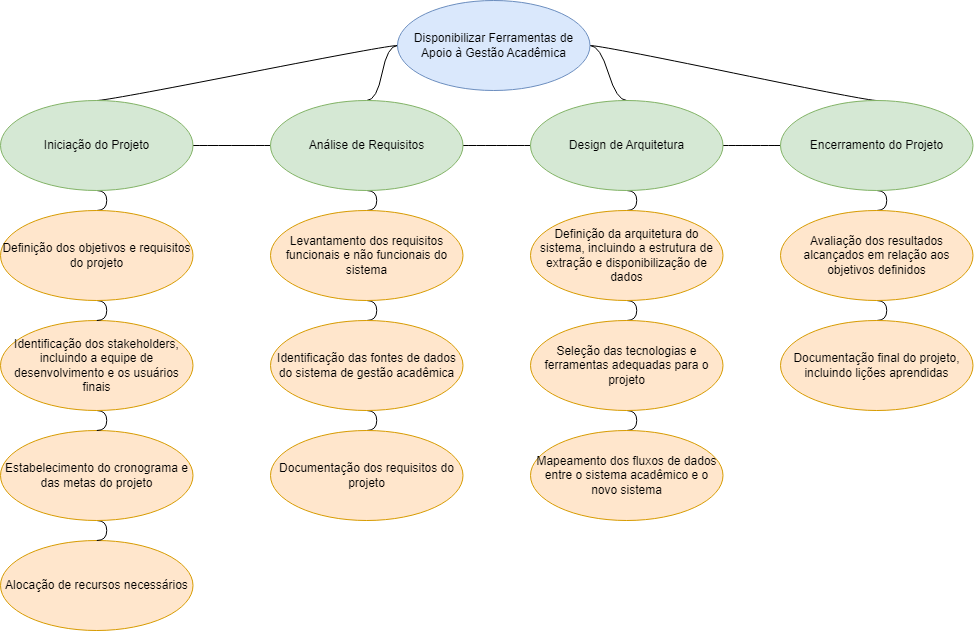

The diagram above was exported from draw.io. Its source (the exported page's mxGraphModel, read from the mxfile embedded in the PNG):
<mxGraphModel dx="1050" dy="534" grid="1" gridSize="10" guides="1" tooltips="1" connect="1" arrows="1" fold="1" page="1" pageScale="1" pageWidth="827" pageHeight="1169" math="0" shadow="0">
  <root>
    <mxCell id="0" />
    <mxCell id="1" parent="0" />
    <mxCell id="YPnokGibhdFop9Fr9tzB-22" style="edgeStyle=entityRelationEdgeStyle;rounded=0;orthogonalLoop=1;jettySize=auto;html=1;startArrow=none;endArrow=none;segment=10;curved=1;sourcePerimeterSpacing=0;targetPerimeterSpacing=0;entryX=0.5;entryY=0;entryDx=0;entryDy=0;" parent="1" source="YPnokGibhdFop9Fr9tzB-4" target="YPnokGibhdFop9Fr9tzB-5" edge="1">
      <mxGeometry relative="1" as="geometry" />
    </mxCell>
    <mxCell id="YPnokGibhdFop9Fr9tzB-23" style="edgeStyle=entityRelationEdgeStyle;rounded=0;orthogonalLoop=1;jettySize=auto;html=1;startArrow=none;endArrow=none;segment=10;curved=1;sourcePerimeterSpacing=0;targetPerimeterSpacing=0;entryX=0.5;entryY=0;entryDx=0;entryDy=0;" parent="1" source="YPnokGibhdFop9Fr9tzB-4" target="YPnokGibhdFop9Fr9tzB-8" edge="1">
      <mxGeometry relative="1" as="geometry" />
    </mxCell>
    <mxCell id="YPnokGibhdFop9Fr9tzB-24" style="edgeStyle=entityRelationEdgeStyle;rounded=0;orthogonalLoop=1;jettySize=auto;html=1;startArrow=none;endArrow=none;segment=10;curved=1;sourcePerimeterSpacing=0;targetPerimeterSpacing=0;entryX=0.5;entryY=0;entryDx=0;entryDy=0;exitX=0;exitY=0.5;exitDx=0;exitDy=0;" parent="1" source="YPnokGibhdFop9Fr9tzB-4" target="YPnokGibhdFop9Fr9tzB-6" edge="1">
      <mxGeometry relative="1" as="geometry" />
    </mxCell>
    <mxCell id="YPnokGibhdFop9Fr9tzB-25" style="edgeStyle=entityRelationEdgeStyle;rounded=0;orthogonalLoop=1;jettySize=auto;html=1;startArrow=none;endArrow=none;segment=10;curved=1;sourcePerimeterSpacing=0;targetPerimeterSpacing=0;entryX=0.5;entryY=0;entryDx=0;entryDy=0;" parent="1" source="YPnokGibhdFop9Fr9tzB-4" target="YPnokGibhdFop9Fr9tzB-7" edge="1">
      <mxGeometry relative="1" as="geometry" />
    </mxCell>
    <mxCell id="YPnokGibhdFop9Fr9tzB-4" value="Disponibilizar Ferramentas de Apoio à Gestão Acadêmica" style="ellipse;whiteSpace=wrap;html=1;align=center;newEdgeStyle={&quot;edgeStyle&quot;:&quot;entityRelationEdgeStyle&quot;,&quot;startArrow&quot;:&quot;none&quot;,&quot;endArrow&quot;:&quot;none&quot;,&quot;segment&quot;:10,&quot;curved&quot;:1,&quot;sourcePerimeterSpacing&quot;:0,&quot;targetPerimeterSpacing&quot;:0};treeFolding=1;treeMoving=1;fillColor=#dae8fc;strokeColor=#6c8ebf;" parent="1" vertex="1" collapsed="1">
      <mxGeometry x="527" y="90" width="192.5" height="90" as="geometry" />
    </mxCell>
    <mxCell id="YPnokGibhdFop9Fr9tzB-26" style="edgeStyle=entityRelationEdgeStyle;rounded=0;orthogonalLoop=1;jettySize=auto;html=1;startArrow=none;endArrow=none;segment=10;curved=1;sourcePerimeterSpacing=0;targetPerimeterSpacing=0;entryX=0.5;entryY=0;entryDx=0;entryDy=0;exitX=0.5;exitY=1;exitDx=0;exitDy=0;" parent="1" source="YPnokGibhdFop9Fr9tzB-5" target="YPnokGibhdFop9Fr9tzB-12" edge="1">
      <mxGeometry relative="1" as="geometry" />
    </mxCell>
    <mxCell id="nBnvHi-8BQMLehr1irsL-1" style="edgeStyle=entityRelationEdgeStyle;rounded=0;orthogonalLoop=1;jettySize=auto;html=1;startArrow=none;endArrow=none;segment=10;curved=1;sourcePerimeterSpacing=0;targetPerimeterSpacing=0;" parent="1" source="YPnokGibhdFop9Fr9tzB-5" target="YPnokGibhdFop9Fr9tzB-6" edge="1">
      <mxGeometry relative="1" as="geometry" />
    </mxCell>
    <mxCell id="YPnokGibhdFop9Fr9tzB-5" value="Iniciação do Projeto" style="ellipse;whiteSpace=wrap;html=1;align=center;newEdgeStyle={&quot;edgeStyle&quot;:&quot;entityRelationEdgeStyle&quot;,&quot;startArrow&quot;:&quot;none&quot;,&quot;endArrow&quot;:&quot;none&quot;,&quot;segment&quot;:10,&quot;curved&quot;:1,&quot;sourcePerimeterSpacing&quot;:0,&quot;targetPerimeterSpacing&quot;:0};treeFolding=1;treeMoving=1;fillColor=#d5e8d4;strokeColor=#82b366;" parent="1" vertex="1">
      <mxGeometry x="130" y="190" width="192.5" height="90" as="geometry" />
    </mxCell>
    <mxCell id="YPnokGibhdFop9Fr9tzB-30" style="edgeStyle=entityRelationEdgeStyle;rounded=0;orthogonalLoop=1;jettySize=auto;html=1;startArrow=none;endArrow=none;segment=10;curved=1;sourcePerimeterSpacing=0;targetPerimeterSpacing=0;entryX=0.5;entryY=0;entryDx=0;entryDy=0;exitX=0.5;exitY=1;exitDx=0;exitDy=0;" parent="1" source="YPnokGibhdFop9Fr9tzB-6" target="YPnokGibhdFop9Fr9tzB-14" edge="1">
      <mxGeometry relative="1" as="geometry" />
    </mxCell>
    <mxCell id="nBnvHi-8BQMLehr1irsL-2" style="edgeStyle=entityRelationEdgeStyle;rounded=0;orthogonalLoop=1;jettySize=auto;html=1;startArrow=none;endArrow=none;segment=10;curved=1;sourcePerimeterSpacing=0;targetPerimeterSpacing=0;entryX=0;entryY=0.5;entryDx=0;entryDy=0;" parent="1" source="YPnokGibhdFop9Fr9tzB-6" target="YPnokGibhdFop9Fr9tzB-7" edge="1">
      <mxGeometry relative="1" as="geometry" />
    </mxCell>
    <mxCell id="YPnokGibhdFop9Fr9tzB-6" value="Análise de Requisitos" style="ellipse;whiteSpace=wrap;html=1;align=center;newEdgeStyle={&quot;edgeStyle&quot;:&quot;entityRelationEdgeStyle&quot;,&quot;startArrow&quot;:&quot;none&quot;,&quot;endArrow&quot;:&quot;none&quot;,&quot;segment&quot;:10,&quot;curved&quot;:1,&quot;sourcePerimeterSpacing&quot;:0,&quot;targetPerimeterSpacing&quot;:0};treeFolding=1;treeMoving=1;fillColor=#d5e8d4;strokeColor=#82b366;" parent="1" vertex="1">
      <mxGeometry x="400" y="190" width="192.5" height="90" as="geometry" />
    </mxCell>
    <mxCell id="YPnokGibhdFop9Fr9tzB-42" style="edgeStyle=entityRelationEdgeStyle;rounded=0;orthogonalLoop=1;jettySize=auto;html=1;startArrow=none;endArrow=none;segment=10;curved=1;sourcePerimeterSpacing=0;targetPerimeterSpacing=0;entryX=0.5;entryY=0;entryDx=0;entryDy=0;exitX=0.5;exitY=1;exitDx=0;exitDy=0;" parent="1" source="YPnokGibhdFop9Fr9tzB-7" target="YPnokGibhdFop9Fr9tzB-17" edge="1">
      <mxGeometry relative="1" as="geometry" />
    </mxCell>
    <mxCell id="nBnvHi-8BQMLehr1irsL-3" style="edgeStyle=entityRelationEdgeStyle;rounded=0;orthogonalLoop=1;jettySize=auto;html=1;startArrow=none;endArrow=none;segment=10;curved=1;sourcePerimeterSpacing=0;targetPerimeterSpacing=0;" parent="1" source="YPnokGibhdFop9Fr9tzB-7" target="YPnokGibhdFop9Fr9tzB-8" edge="1">
      <mxGeometry relative="1" as="geometry" />
    </mxCell>
    <mxCell id="YPnokGibhdFop9Fr9tzB-7" value="Design de Arquitetura" style="ellipse;whiteSpace=wrap;html=1;align=center;newEdgeStyle={&quot;edgeStyle&quot;:&quot;entityRelationEdgeStyle&quot;,&quot;startArrow&quot;:&quot;none&quot;,&quot;endArrow&quot;:&quot;none&quot;,&quot;segment&quot;:10,&quot;curved&quot;:1,&quot;sourcePerimeterSpacing&quot;:0,&quot;targetPerimeterSpacing&quot;:0};treeFolding=1;treeMoving=1;fillColor=#d5e8d4;strokeColor=#82b366;" parent="1" vertex="1">
      <mxGeometry x="660" y="190" width="192.5" height="90" as="geometry" />
    </mxCell>
    <mxCell id="YPnokGibhdFop9Fr9tzB-36" style="edgeStyle=entityRelationEdgeStyle;rounded=0;orthogonalLoop=1;jettySize=auto;html=1;startArrow=none;endArrow=none;segment=10;curved=1;sourcePerimeterSpacing=0;targetPerimeterSpacing=0;entryX=0.5;entryY=0;entryDx=0;entryDy=0;exitX=0.5;exitY=1;exitDx=0;exitDy=0;" parent="1" source="YPnokGibhdFop9Fr9tzB-8" target="YPnokGibhdFop9Fr9tzB-20" edge="1">
      <mxGeometry relative="1" as="geometry" />
    </mxCell>
    <mxCell id="YPnokGibhdFop9Fr9tzB-8" value="Encerramento do Projeto" style="ellipse;whiteSpace=wrap;html=1;align=center;newEdgeStyle={&quot;edgeStyle&quot;:&quot;entityRelationEdgeStyle&quot;,&quot;startArrow&quot;:&quot;none&quot;,&quot;endArrow&quot;:&quot;none&quot;,&quot;segment&quot;:10,&quot;curved&quot;:1,&quot;sourcePerimeterSpacing&quot;:0,&quot;targetPerimeterSpacing&quot;:0};treeFolding=1;treeMoving=1;fillColor=#d5e8d4;strokeColor=#82b366;" parent="1" vertex="1">
      <mxGeometry x="910" y="190" width="192.5" height="90" as="geometry" />
    </mxCell>
    <mxCell id="YPnokGibhdFop9Fr9tzB-9" value="Alocação de recursos necessários" style="ellipse;whiteSpace=wrap;html=1;align=center;newEdgeStyle={&quot;edgeStyle&quot;:&quot;entityRelationEdgeStyle&quot;,&quot;startArrow&quot;:&quot;none&quot;,&quot;endArrow&quot;:&quot;none&quot;,&quot;segment&quot;:10,&quot;curved&quot;:1,&quot;sourcePerimeterSpacing&quot;:0,&quot;targetPerimeterSpacing&quot;:0};treeFolding=1;treeMoving=1;fillColor=#ffe6cc;strokeColor=#d79b00;" parent="1" vertex="1">
      <mxGeometry x="130" y="630" width="192.5" height="90" as="geometry" />
    </mxCell>
    <mxCell id="YPnokGibhdFop9Fr9tzB-41" style="edgeStyle=entityRelationEdgeStyle;rounded=0;orthogonalLoop=1;jettySize=auto;html=1;startArrow=none;endArrow=none;segment=10;curved=1;sourcePerimeterSpacing=0;targetPerimeterSpacing=0;entryX=0.5;entryY=0;entryDx=0;entryDy=0;exitX=0.5;exitY=1;exitDx=0;exitDy=0;" parent="1" source="YPnokGibhdFop9Fr9tzB-10" target="YPnokGibhdFop9Fr9tzB-9" edge="1">
      <mxGeometry relative="1" as="geometry" />
    </mxCell>
    <mxCell id="YPnokGibhdFop9Fr9tzB-10" value="Estabelecimento do cronograma e das metas do projeto" style="ellipse;whiteSpace=wrap;html=1;align=center;newEdgeStyle={&quot;edgeStyle&quot;:&quot;entityRelationEdgeStyle&quot;,&quot;startArrow&quot;:&quot;none&quot;,&quot;endArrow&quot;:&quot;none&quot;,&quot;segment&quot;:10,&quot;curved&quot;:1,&quot;sourcePerimeterSpacing&quot;:0,&quot;targetPerimeterSpacing&quot;:0};treeFolding=1;treeMoving=1;fillColor=#ffe6cc;strokeColor=#d79b00;" parent="1" vertex="1">
      <mxGeometry x="130" y="520" width="192.5" height="90" as="geometry" />
    </mxCell>
    <mxCell id="YPnokGibhdFop9Fr9tzB-40" style="edgeStyle=entityRelationEdgeStyle;rounded=0;orthogonalLoop=1;jettySize=auto;html=1;startArrow=none;endArrow=none;segment=10;curved=1;sourcePerimeterSpacing=0;targetPerimeterSpacing=0;entryX=0.5;entryY=0;entryDx=0;entryDy=0;exitX=0.5;exitY=1;exitDx=0;exitDy=0;" parent="1" source="YPnokGibhdFop9Fr9tzB-11" target="YPnokGibhdFop9Fr9tzB-10" edge="1">
      <mxGeometry relative="1" as="geometry" />
    </mxCell>
    <mxCell id="YPnokGibhdFop9Fr9tzB-11" value="Identificação dos stakeholders, incluindo a equipe de desenvolvimento e os usuários finais" style="ellipse;whiteSpace=wrap;html=1;align=center;newEdgeStyle={&quot;edgeStyle&quot;:&quot;entityRelationEdgeStyle&quot;,&quot;startArrow&quot;:&quot;none&quot;,&quot;endArrow&quot;:&quot;none&quot;,&quot;segment&quot;:10,&quot;curved&quot;:1,&quot;sourcePerimeterSpacing&quot;:0,&quot;targetPerimeterSpacing&quot;:0};treeFolding=1;treeMoving=1;fillColor=#ffe6cc;strokeColor=#d79b00;" parent="1" vertex="1">
      <mxGeometry x="130" y="410" width="192.5" height="90" as="geometry" />
    </mxCell>
    <mxCell id="YPnokGibhdFop9Fr9tzB-39" style="edgeStyle=entityRelationEdgeStyle;rounded=0;orthogonalLoop=1;jettySize=auto;html=1;startArrow=none;endArrow=none;segment=10;curved=1;sourcePerimeterSpacing=0;targetPerimeterSpacing=0;entryX=0.5;entryY=0;entryDx=0;entryDy=0;exitX=0.5;exitY=1;exitDx=0;exitDy=0;" parent="1" source="YPnokGibhdFop9Fr9tzB-12" target="YPnokGibhdFop9Fr9tzB-11" edge="1">
      <mxGeometry relative="1" as="geometry" />
    </mxCell>
    <mxCell id="YPnokGibhdFop9Fr9tzB-12" value="Definição dos objetivos e requisitos do projeto" style="ellipse;whiteSpace=wrap;html=1;align=center;newEdgeStyle={&quot;edgeStyle&quot;:&quot;entityRelationEdgeStyle&quot;,&quot;startArrow&quot;:&quot;none&quot;,&quot;endArrow&quot;:&quot;none&quot;,&quot;segment&quot;:10,&quot;curved&quot;:1,&quot;sourcePerimeterSpacing&quot;:0,&quot;targetPerimeterSpacing&quot;:0};treeFolding=1;treeMoving=1;fillColor=#ffe6cc;strokeColor=#d79b00;" parent="1" vertex="1">
      <mxGeometry x="130" y="300" width="192.5" height="90" as="geometry" />
    </mxCell>
    <mxCell id="YPnokGibhdFop9Fr9tzB-31" style="edgeStyle=entityRelationEdgeStyle;rounded=0;orthogonalLoop=1;jettySize=auto;html=1;startArrow=none;endArrow=none;segment=10;curved=1;sourcePerimeterSpacing=0;targetPerimeterSpacing=0;entryX=0.5;entryY=0;entryDx=0;entryDy=0;exitX=0.5;exitY=1;exitDx=0;exitDy=0;" parent="1" source="YPnokGibhdFop9Fr9tzB-14" target="YPnokGibhdFop9Fr9tzB-15" edge="1">
      <mxGeometry relative="1" as="geometry">
        <Array as="points">
          <mxPoint x="496" y="390" />
          <mxPoint x="500" y="390" />
        </Array>
      </mxGeometry>
    </mxCell>
    <mxCell id="YPnokGibhdFop9Fr9tzB-14" value="Levantamento dos requisitos funcionais e não funcionais do sistema" style="ellipse;whiteSpace=wrap;html=1;align=center;newEdgeStyle={&quot;edgeStyle&quot;:&quot;entityRelationEdgeStyle&quot;,&quot;startArrow&quot;:&quot;none&quot;,&quot;endArrow&quot;:&quot;none&quot;,&quot;segment&quot;:10,&quot;curved&quot;:1,&quot;sourcePerimeterSpacing&quot;:0,&quot;targetPerimeterSpacing&quot;:0};treeFolding=1;treeMoving=1;fillColor=#ffe6cc;strokeColor=#d79b00;" parent="1" vertex="1">
      <mxGeometry x="400" y="300" width="192.5" height="90" as="geometry" />
    </mxCell>
    <mxCell id="YPnokGibhdFop9Fr9tzB-32" style="edgeStyle=entityRelationEdgeStyle;rounded=0;orthogonalLoop=1;jettySize=auto;html=1;startArrow=none;endArrow=none;segment=10;curved=1;sourcePerimeterSpacing=0;targetPerimeterSpacing=0;entryX=0.5;entryY=0;entryDx=0;entryDy=0;exitX=0.5;exitY=1;exitDx=0;exitDy=0;" parent="1" source="YPnokGibhdFop9Fr9tzB-15" target="YPnokGibhdFop9Fr9tzB-16" edge="1">
      <mxGeometry relative="1" as="geometry" />
    </mxCell>
    <mxCell id="YPnokGibhdFop9Fr9tzB-15" value="Identificação das fontes de dados do sistema de gestão acadêmica" style="ellipse;whiteSpace=wrap;html=1;align=center;newEdgeStyle={&quot;edgeStyle&quot;:&quot;entityRelationEdgeStyle&quot;,&quot;startArrow&quot;:&quot;none&quot;,&quot;endArrow&quot;:&quot;none&quot;,&quot;segment&quot;:10,&quot;curved&quot;:1,&quot;sourcePerimeterSpacing&quot;:0,&quot;targetPerimeterSpacing&quot;:0};treeFolding=1;treeMoving=1;fillColor=#ffe6cc;strokeColor=#d79b00;" parent="1" vertex="1">
      <mxGeometry x="400" y="410" width="192.5" height="90" as="geometry" />
    </mxCell>
    <mxCell id="YPnokGibhdFop9Fr9tzB-16" value="Documentação dos requisitos do projeto" style="ellipse;whiteSpace=wrap;html=1;align=center;newEdgeStyle={&quot;edgeStyle&quot;:&quot;entityRelationEdgeStyle&quot;,&quot;startArrow&quot;:&quot;none&quot;,&quot;endArrow&quot;:&quot;none&quot;,&quot;segment&quot;:10,&quot;curved&quot;:1,&quot;sourcePerimeterSpacing&quot;:0,&quot;targetPerimeterSpacing&quot;:0};treeFolding=1;treeMoving=1;fillColor=#ffe6cc;strokeColor=#d79b00;" parent="1" vertex="1">
      <mxGeometry x="400" y="520" width="192.5" height="90" as="geometry" />
    </mxCell>
    <mxCell id="YPnokGibhdFop9Fr9tzB-43" style="edgeStyle=entityRelationEdgeStyle;rounded=0;orthogonalLoop=1;jettySize=auto;html=1;startArrow=none;endArrow=none;segment=10;curved=1;sourcePerimeterSpacing=0;targetPerimeterSpacing=0;entryX=0.5;entryY=0;entryDx=0;entryDy=0;exitX=0.5;exitY=1;exitDx=0;exitDy=0;" parent="1" source="YPnokGibhdFop9Fr9tzB-17" target="YPnokGibhdFop9Fr9tzB-18" edge="1">
      <mxGeometry relative="1" as="geometry" />
    </mxCell>
    <mxCell id="YPnokGibhdFop9Fr9tzB-17" value="Definição da arquitetura do sistema, incluindo a estrutura de extração e disponibilização de dados" style="ellipse;whiteSpace=wrap;html=1;align=center;newEdgeStyle={&quot;edgeStyle&quot;:&quot;entityRelationEdgeStyle&quot;,&quot;startArrow&quot;:&quot;none&quot;,&quot;endArrow&quot;:&quot;none&quot;,&quot;segment&quot;:10,&quot;curved&quot;:1,&quot;sourcePerimeterSpacing&quot;:0,&quot;targetPerimeterSpacing&quot;:0};treeFolding=1;treeMoving=1;fillColor=#ffe6cc;strokeColor=#d79b00;" parent="1" vertex="1">
      <mxGeometry x="660" y="300" width="192.5" height="90" as="geometry" />
    </mxCell>
    <mxCell id="YPnokGibhdFop9Fr9tzB-44" style="edgeStyle=entityRelationEdgeStyle;rounded=0;orthogonalLoop=1;jettySize=auto;html=1;startArrow=none;endArrow=none;segment=10;curved=1;sourcePerimeterSpacing=0;targetPerimeterSpacing=0;entryX=0.5;entryY=0;entryDx=0;entryDy=0;exitX=0.5;exitY=1;exitDx=0;exitDy=0;" parent="1" source="YPnokGibhdFop9Fr9tzB-18" target="YPnokGibhdFop9Fr9tzB-19" edge="1">
      <mxGeometry relative="1" as="geometry" />
    </mxCell>
    <mxCell id="YPnokGibhdFop9Fr9tzB-18" value="Seleção das tecnologias e ferramentas adequadas para o projeto" style="ellipse;whiteSpace=wrap;html=1;align=center;newEdgeStyle={&quot;edgeStyle&quot;:&quot;entityRelationEdgeStyle&quot;,&quot;startArrow&quot;:&quot;none&quot;,&quot;endArrow&quot;:&quot;none&quot;,&quot;segment&quot;:10,&quot;curved&quot;:1,&quot;sourcePerimeterSpacing&quot;:0,&quot;targetPerimeterSpacing&quot;:0};treeFolding=1;treeMoving=1;fillColor=#ffe6cc;strokeColor=#d79b00;" parent="1" vertex="1">
      <mxGeometry x="660" y="410" width="192.5" height="90" as="geometry" />
    </mxCell>
    <mxCell id="YPnokGibhdFop9Fr9tzB-19" value="Mapeamento dos fluxos de dados entre o sistema acadêmico e o novo sistema" style="ellipse;whiteSpace=wrap;html=1;align=center;newEdgeStyle={&quot;edgeStyle&quot;:&quot;entityRelationEdgeStyle&quot;,&quot;startArrow&quot;:&quot;none&quot;,&quot;endArrow&quot;:&quot;none&quot;,&quot;segment&quot;:10,&quot;curved&quot;:1,&quot;sourcePerimeterSpacing&quot;:0,&quot;targetPerimeterSpacing&quot;:0};treeFolding=1;treeMoving=1;fillColor=#ffe6cc;strokeColor=#d79b00;" parent="1" vertex="1">
      <mxGeometry x="660" y="520" width="192.5" height="90" as="geometry" />
    </mxCell>
    <mxCell id="YPnokGibhdFop9Fr9tzB-37" style="edgeStyle=entityRelationEdgeStyle;rounded=0;orthogonalLoop=1;jettySize=auto;html=1;startArrow=none;endArrow=none;segment=10;curved=1;sourcePerimeterSpacing=0;targetPerimeterSpacing=0;entryX=0.5;entryY=0;entryDx=0;entryDy=0;exitX=0.5;exitY=1;exitDx=0;exitDy=0;" parent="1" source="YPnokGibhdFop9Fr9tzB-20" target="YPnokGibhdFop9Fr9tzB-21" edge="1">
      <mxGeometry relative="1" as="geometry" />
    </mxCell>
    <mxCell id="YPnokGibhdFop9Fr9tzB-20" value="Avaliação dos resultados alcançados em relação aos objetivos definidos" style="ellipse;whiteSpace=wrap;html=1;align=center;newEdgeStyle={&quot;edgeStyle&quot;:&quot;entityRelationEdgeStyle&quot;,&quot;startArrow&quot;:&quot;none&quot;,&quot;endArrow&quot;:&quot;none&quot;,&quot;segment&quot;:10,&quot;curved&quot;:1,&quot;sourcePerimeterSpacing&quot;:0,&quot;targetPerimeterSpacing&quot;:0};treeFolding=1;treeMoving=1;fillColor=#ffe6cc;strokeColor=#d79b00;" parent="1" vertex="1">
      <mxGeometry x="910" y="300" width="192.5" height="90" as="geometry" />
    </mxCell>
    <mxCell id="YPnokGibhdFop9Fr9tzB-21" value="Documentação final do projeto, incluindo lições aprendidas" style="ellipse;whiteSpace=wrap;html=1;align=center;newEdgeStyle={&quot;edgeStyle&quot;:&quot;entityRelationEdgeStyle&quot;,&quot;startArrow&quot;:&quot;none&quot;,&quot;endArrow&quot;:&quot;none&quot;,&quot;segment&quot;:10,&quot;curved&quot;:1,&quot;sourcePerimeterSpacing&quot;:0,&quot;targetPerimeterSpacing&quot;:0};treeFolding=1;treeMoving=1;fillColor=#ffe6cc;strokeColor=#d79b00;" parent="1" vertex="1">
      <mxGeometry x="910" y="410" width="192.5" height="90" as="geometry" />
    </mxCell>
  </root>
</mxGraphModel>